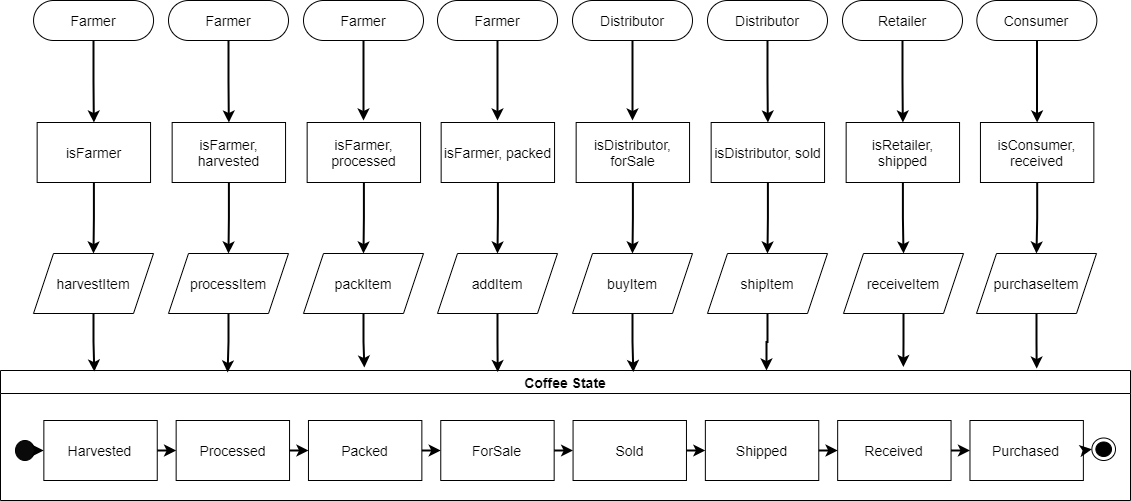

The diagram above was exported from draw.io. Its source (the exported page's mxGraphModel, read from the mxfile embedded in the PNG):
<mxGraphModel dx="1422" dy="823" grid="1" gridSize="10" guides="1" tooltips="1" connect="1" arrows="1" fold="1" page="1" pageScale="1" pageWidth="1169" pageHeight="826" background="#ffffff" math="0" shadow="0">
  <root>
    <mxCell id="0" />
    <mxCell id="1" parent="0" />
    <mxCell id="V-OVnRFqqWaB3e9FBV6J-71" value="Coffee State" style="swimlane;fillColor=none;fontSize=14;" parent="1" vertex="1">
      <mxGeometry x="20" y="480" width="1130" height="130" as="geometry">
        <mxRectangle x="20" y="710" width="110" height="23" as="alternateBounds" />
      </mxGeometry>
    </mxCell>
    <mxCell id="V-OVnRFqqWaB3e9FBV6J-69" value="" style="group" parent="V-OVnRFqqWaB3e9FBV6J-71" vertex="1" connectable="0">
      <mxGeometry x="15" y="50" width="1100" height="60" as="geometry" />
    </mxCell>
    <mxCell id="V-OVnRFqqWaB3e9FBV6J-45" value="ForSale" style="rounded=0;whiteSpace=wrap;html=1;fontSize=14;" parent="V-OVnRFqqWaB3e9FBV6J-69" vertex="1">
      <mxGeometry x="425.25773195876286" width="113.4020618556701" height="60" as="geometry" />
    </mxCell>
    <mxCell id="V-OVnRFqqWaB3e9FBV6J-46" value="Sold" style="rounded=0;whiteSpace=wrap;html=1;fontSize=14;" parent="V-OVnRFqqWaB3e9FBV6J-69" vertex="1">
      <mxGeometry x="557.5601374570447" width="113.4020618556701" height="60" as="geometry" />
    </mxCell>
    <mxCell id="V-OVnRFqqWaB3e9FBV6J-47" value="Shipped" style="rounded=0;whiteSpace=wrap;html=1;fontSize=14;" parent="V-OVnRFqqWaB3e9FBV6J-69" vertex="1">
      <mxGeometry x="689.8625429553265" width="113.4020618556701" height="60" as="geometry" />
    </mxCell>
    <mxCell id="V-OVnRFqqWaB3e9FBV6J-48" value="Received" style="rounded=0;whiteSpace=wrap;html=1;fontSize=14;" parent="V-OVnRFqqWaB3e9FBV6J-69" vertex="1">
      <mxGeometry x="822.1649484536083" width="113.4020618556701" height="60" as="geometry" />
    </mxCell>
    <mxCell id="V-OVnRFqqWaB3e9FBV6J-49" value="Purchased" style="rounded=0;whiteSpace=wrap;html=1;fontSize=14;" parent="V-OVnRFqqWaB3e9FBV6J-69" vertex="1">
      <mxGeometry x="954.46735395189" width="113.4020618556701" height="60" as="geometry" />
    </mxCell>
    <mxCell id="V-OVnRFqqWaB3e9FBV6J-50" value="Packed" style="rounded=0;whiteSpace=wrap;html=1;fontSize=14;" parent="V-OVnRFqqWaB3e9FBV6J-69" vertex="1">
      <mxGeometry x="292.9553264604811" width="113.4020618556701" height="60" as="geometry" />
    </mxCell>
    <mxCell id="V-OVnRFqqWaB3e9FBV6J-51" value="Processed" style="rounded=0;whiteSpace=wrap;html=1;fontSize=14;" parent="V-OVnRFqqWaB3e9FBV6J-69" vertex="1">
      <mxGeometry x="160.65292096219932" width="113.4020618556701" height="60" as="geometry" />
    </mxCell>
    <mxCell id="V-OVnRFqqWaB3e9FBV6J-52" value="Harvested" style="rounded=0;whiteSpace=wrap;html=1;fontSize=14;" parent="V-OVnRFqqWaB3e9FBV6J-69" vertex="1">
      <mxGeometry x="28.350515463917525" width="113.4020618556701" height="60" as="geometry" />
    </mxCell>
    <mxCell id="V-OVnRFqqWaB3e9FBV6J-53" value="" style="endArrow=classic;html=1;strokeWidth=2;fontSize=14;exitX=1;exitY=0.5;exitDx=0;exitDy=0;entryX=0;entryY=0.5;entryDx=0;entryDy=0;" parent="V-OVnRFqqWaB3e9FBV6J-69" source="V-OVnRFqqWaB3e9FBV6J-52" target="V-OVnRFqqWaB3e9FBV6J-51" edge="1">
      <mxGeometry width="50" height="50" relative="1" as="geometry">
        <mxPoint x="472.5085910652921" y="-230" as="sourcePoint" />
        <mxPoint x="519.7594501718213" y="-280" as="targetPoint" />
      </mxGeometry>
    </mxCell>
    <mxCell id="V-OVnRFqqWaB3e9FBV6J-54" value="" style="endArrow=classic;html=1;strokeWidth=2;fontSize=14;entryX=0;entryY=0.5;entryDx=0;entryDy=0;" parent="V-OVnRFqqWaB3e9FBV6J-69" target="V-OVnRFqqWaB3e9FBV6J-50" edge="1">
      <mxGeometry width="50" height="50" relative="1" as="geometry">
        <mxPoint x="274.0549828178694" y="30" as="sourcePoint" />
        <mxPoint x="170.10309278350513" y="40" as="targetPoint" />
      </mxGeometry>
    </mxCell>
    <mxCell id="V-OVnRFqqWaB3e9FBV6J-58" value="" style="endArrow=classic;html=1;strokeWidth=2;fontSize=14;exitX=1;exitY=0.5;exitDx=0;exitDy=0;entryX=0;entryY=0.5;entryDx=0;entryDy=0;" parent="V-OVnRFqqWaB3e9FBV6J-69" source="V-OVnRFqqWaB3e9FBV6J-48" target="V-OVnRFqqWaB3e9FBV6J-49" edge="1">
      <mxGeometry width="50" height="50" relative="1" as="geometry">
        <mxPoint x="274.0549828178694" y="-340" as="sourcePoint" />
        <mxPoint x="463.05841924398624" y="-390" as="targetPoint" />
      </mxGeometry>
    </mxCell>
    <mxCell id="V-OVnRFqqWaB3e9FBV6J-59" value="" style="endArrow=classic;html=1;strokeWidth=2;fontSize=14;exitX=1;exitY=0.5;exitDx=0;exitDy=0;entryX=0;entryY=0.5;entryDx=0;entryDy=0;" parent="V-OVnRFqqWaB3e9FBV6J-69" source="V-OVnRFqqWaB3e9FBV6J-47" target="V-OVnRFqqWaB3e9FBV6J-48" edge="1">
      <mxGeometry width="50" height="50" relative="1" as="geometry">
        <mxPoint x="283.50515463917526" y="-330" as="sourcePoint" />
        <mxPoint x="472.5085910652921" y="-380" as="targetPoint" />
      </mxGeometry>
    </mxCell>
    <mxCell id="V-OVnRFqqWaB3e9FBV6J-60" value="" style="endArrow=classic;html=1;strokeWidth=2;fontSize=14;exitX=1;exitY=0.5;exitDx=0;exitDy=0;entryX=0;entryY=0.5;entryDx=0;entryDy=0;" parent="V-OVnRFqqWaB3e9FBV6J-69" source="V-OVnRFqqWaB3e9FBV6J-46" target="V-OVnRFqqWaB3e9FBV6J-47" edge="1">
      <mxGeometry width="50" height="50" relative="1" as="geometry">
        <mxPoint x="292.9553264604811" y="-320" as="sourcePoint" />
        <mxPoint x="481.9587628865979" y="-370" as="targetPoint" />
      </mxGeometry>
    </mxCell>
    <mxCell id="V-OVnRFqqWaB3e9FBV6J-61" value="" style="endArrow=classic;html=1;strokeWidth=2;fontSize=14;exitX=1;exitY=0.5;exitDx=0;exitDy=0;entryX=0;entryY=0.5;entryDx=0;entryDy=0;" parent="V-OVnRFqqWaB3e9FBV6J-69" source="V-OVnRFqqWaB3e9FBV6J-45" target="V-OVnRFqqWaB3e9FBV6J-46" edge="1">
      <mxGeometry width="50" height="50" relative="1" as="geometry">
        <mxPoint x="302.4054982817869" y="-310" as="sourcePoint" />
        <mxPoint x="491.40893470790377" y="-360" as="targetPoint" />
      </mxGeometry>
    </mxCell>
    <mxCell id="V-OVnRFqqWaB3e9FBV6J-62" value="" style="endArrow=classic;html=1;strokeWidth=2;fontSize=14;exitX=1;exitY=0.5;exitDx=0;exitDy=0;entryX=0;entryY=0.5;entryDx=0;entryDy=0;" parent="V-OVnRFqqWaB3e9FBV6J-69" source="V-OVnRFqqWaB3e9FBV6J-50" target="V-OVnRFqqWaB3e9FBV6J-45" edge="1">
      <mxGeometry width="50" height="50" relative="1" as="geometry">
        <mxPoint x="311.8556701030928" y="-300" as="sourcePoint" />
        <mxPoint x="500.85910652920967" y="-350" as="targetPoint" />
      </mxGeometry>
    </mxCell>
    <mxCell id="V-OVnRFqqWaB3e9FBV6J-64" value="" style="shape=mxgraph.bpmn.shape;html=1;verticalLabelPosition=bottom;labelBackgroundColor=#ffffff;verticalAlign=top;align=center;perimeter=ellipsePerimeter;outlineConnect=0;outline=standard;symbol=general;fontSize=14;fillColor=#0A0A0A;" parent="V-OVnRFqqWaB3e9FBV6J-69" vertex="1">
      <mxGeometry y="20" width="18.90034364261168" height="20" as="geometry" />
    </mxCell>
    <mxCell id="V-OVnRFqqWaB3e9FBV6J-65" value="" style="ellipse;html=1;shape=endState;fillColor=#000000;fontSize=14;" parent="V-OVnRFqqWaB3e9FBV6J-69" vertex="1">
      <mxGeometry x="1076.378947368421" y="17.5" width="23.621052631578948" height="22.5" as="geometry" />
    </mxCell>
    <mxCell id="V-OVnRFqqWaB3e9FBV6J-66" value="" style="endArrow=classic;html=1;strokeWidth=2;fontSize=14;exitX=1;exitY=0.5;exitDx=0;exitDy=0;" parent="V-OVnRFqqWaB3e9FBV6J-69" source="V-OVnRFqqWaB3e9FBV6J-64" edge="1">
      <mxGeometry width="50" height="50" relative="1" as="geometry">
        <mxPoint x="151.20274914089345" y="40" as="sourcePoint" />
        <mxPoint x="28.350515463917525" y="30" as="targetPoint" />
      </mxGeometry>
    </mxCell>
    <mxCell id="V-OVnRFqqWaB3e9FBV6J-67" value="" style="endArrow=classic;html=1;strokeWidth=2;fontSize=14;exitX=1;exitY=0.5;exitDx=0;exitDy=0;entryX=0;entryY=0.5;entryDx=0;entryDy=0;" parent="V-OVnRFqqWaB3e9FBV6J-69" source="V-OVnRFqqWaB3e9FBV6J-49" target="V-OVnRFqqWaB3e9FBV6J-65" edge="1">
      <mxGeometry width="50" height="50" relative="1" as="geometry">
        <mxPoint x="160.65292096219932" y="50" as="sourcePoint" />
        <mxPoint x="179.553264604811" y="50" as="targetPoint" />
      </mxGeometry>
    </mxCell>
    <mxCell id="V-OVnRFqqWaB3e9FBV6J-99" value="" style="group" parent="1" vertex="1" connectable="0">
      <mxGeometry x="53.05" y="110" width="1063.3" height="40" as="geometry" />
    </mxCell>
    <mxCell id="V-OVnRFqqWaB3e9FBV6J-68" value="Farmer" style="rounded=1;whiteSpace=wrap;html=1;fontSize=14;arcSize=50;fillColor=#FFFFFF;" parent="V-OVnRFqqWaB3e9FBV6J-99" vertex="1">
      <mxGeometry width="120" height="40" as="geometry" />
    </mxCell>
    <mxCell id="V-OVnRFqqWaB3e9FBV6J-92" value="Farmer" style="rounded=1;whiteSpace=wrap;html=1;fontSize=14;arcSize=50;fillColor=#FFFFFF;" parent="V-OVnRFqqWaB3e9FBV6J-99" vertex="1">
      <mxGeometry x="134.95" width="120" height="40" as="geometry" />
    </mxCell>
    <mxCell id="V-OVnRFqqWaB3e9FBV6J-93" value="Farmer" style="rounded=1;whiteSpace=wrap;html=1;fontSize=14;arcSize=50;fillColor=#FFFFFF;" parent="V-OVnRFqqWaB3e9FBV6J-99" vertex="1">
      <mxGeometry x="269.95" width="120" height="40" as="geometry" />
    </mxCell>
    <mxCell id="V-OVnRFqqWaB3e9FBV6J-94" value="Farmer" style="rounded=1;whiteSpace=wrap;html=1;fontSize=14;arcSize=50;fillColor=#FFFFFF;" parent="V-OVnRFqqWaB3e9FBV6J-99" vertex="1">
      <mxGeometry x="403.95" width="120" height="40" as="geometry" />
    </mxCell>
    <mxCell id="V-OVnRFqqWaB3e9FBV6J-95" value="Distributor" style="rounded=1;whiteSpace=wrap;html=1;fontSize=14;arcSize=50;fillColor=#FFFFFF;" parent="V-OVnRFqqWaB3e9FBV6J-99" vertex="1">
      <mxGeometry x="538.95" width="120" height="40" as="geometry" />
    </mxCell>
    <mxCell id="V-OVnRFqqWaB3e9FBV6J-96" value="Distributor" style="rounded=1;whiteSpace=wrap;html=1;fontSize=14;arcSize=50;fillColor=#FFFFFF;" parent="V-OVnRFqqWaB3e9FBV6J-99" vertex="1">
      <mxGeometry x="673.95" width="120" height="40" as="geometry" />
    </mxCell>
    <mxCell id="V-OVnRFqqWaB3e9FBV6J-97" value="Retailer" style="rounded=1;whiteSpace=wrap;html=1;fontSize=14;arcSize=50;fillColor=#FFFFFF;" parent="V-OVnRFqqWaB3e9FBV6J-99" vertex="1">
      <mxGeometry x="808.95" width="120" height="40" as="geometry" />
    </mxCell>
    <mxCell id="V-OVnRFqqWaB3e9FBV6J-98" value="Consumer" style="rounded=1;whiteSpace=wrap;html=1;fontSize=14;arcSize=50;fillColor=#FFFFFF;" parent="V-OVnRFqqWaB3e9FBV6J-99" vertex="1">
      <mxGeometry x="943.3" width="120" height="40" as="geometry" />
    </mxCell>
    <mxCell id="V-OVnRFqqWaB3e9FBV6J-100" value="" style="group" parent="1" vertex="1" connectable="0">
      <mxGeometry x="56.65051546391753" y="232" width="1056.7020618556699" height="60" as="geometry" />
    </mxCell>
    <mxCell id="V-OVnRFqqWaB3e9FBV6J-83" value="isFarmer" style="rounded=0;whiteSpace=wrap;html=1;fontSize=14;" parent="V-OVnRFqqWaB3e9FBV6J-100" vertex="1">
      <mxGeometry width="113.4020618556701" height="60" as="geometry" />
    </mxCell>
    <mxCell id="V-OVnRFqqWaB3e9FBV6J-84" value="isFarmer, harvested" style="rounded=0;whiteSpace=wrap;html=1;fontSize=14;" parent="V-OVnRFqqWaB3e9FBV6J-100" vertex="1">
      <mxGeometry x="134.9994845360825" width="113.4020618556701" height="60" as="geometry" />
    </mxCell>
    <mxCell id="V-OVnRFqqWaB3e9FBV6J-85" value="isFarmer, processed" style="rounded=0;whiteSpace=wrap;html=1;fontSize=14;" parent="V-OVnRFqqWaB3e9FBV6J-100" vertex="1">
      <mxGeometry x="269.99948453608243" width="113.4020618556701" height="60" as="geometry" />
    </mxCell>
    <mxCell id="V-OVnRFqqWaB3e9FBV6J-86" value="isFarmer, packed" style="rounded=0;whiteSpace=wrap;html=1;fontSize=14;" parent="V-OVnRFqqWaB3e9FBV6J-100" vertex="1">
      <mxGeometry x="403.99948453608243" width="113.4020618556701" height="60" as="geometry" />
    </mxCell>
    <mxCell id="V-OVnRFqqWaB3e9FBV6J-87" value="isDistributor, forSale" style="rounded=0;whiteSpace=wrap;html=1;fontSize=14;" parent="V-OVnRFqqWaB3e9FBV6J-100" vertex="1">
      <mxGeometry x="538.9994845360825" width="113.4020618556701" height="60" as="geometry" />
    </mxCell>
    <mxCell id="V-OVnRFqqWaB3e9FBV6J-88" value="isDistributor, sold" style="rounded=0;whiteSpace=wrap;html=1;fontSize=14;" parent="V-OVnRFqqWaB3e9FBV6J-100" vertex="1">
      <mxGeometry x="673.9994845360825" width="113.4020618556701" height="60" as="geometry" />
    </mxCell>
    <mxCell id="V-OVnRFqqWaB3e9FBV6J-89" value="isRetailer, shipped" style="rounded=0;whiteSpace=wrap;html=1;fontSize=14;" parent="V-OVnRFqqWaB3e9FBV6J-100" vertex="1">
      <mxGeometry x="808.9994845360825" width="113.4020618556701" height="60" as="geometry" />
    </mxCell>
    <mxCell id="V-OVnRFqqWaB3e9FBV6J-90" value="isConsumer, received" style="rounded=0;whiteSpace=wrap;html=1;fontSize=14;" parent="V-OVnRFqqWaB3e9FBV6J-100" vertex="1">
      <mxGeometry x="943.3" width="113.4020618556701" height="60" as="geometry" />
    </mxCell>
    <mxCell id="V-OVnRFqqWaB3e9FBV6J-101" value="" style="group" parent="1" vertex="1" connectable="0">
      <mxGeometry x="60" y="363" width="1050" height="60" as="geometry" />
    </mxCell>
    <mxCell id="V-OVnRFqqWaB3e9FBV6J-73" value="harvestItem" style="shape=parallelogram;perimeter=parallelogramPerimeter;whiteSpace=wrap;html=1;fixedSize=1;strokeColor=#000000;fillColor=none;fontSize=14;" parent="V-OVnRFqqWaB3e9FBV6J-101" vertex="1">
      <mxGeometry x="-7" width="120" height="60" as="geometry" />
    </mxCell>
    <mxCell id="V-OVnRFqqWaB3e9FBV6J-74" value="processItem" style="shape=parallelogram;perimeter=parallelogramPerimeter;whiteSpace=wrap;html=1;fixedSize=1;strokeColor=#000000;fillColor=none;fontSize=14;" parent="V-OVnRFqqWaB3e9FBV6J-101" vertex="1">
      <mxGeometry x="128" width="120" height="60" as="geometry" />
    </mxCell>
    <mxCell id="V-OVnRFqqWaB3e9FBV6J-75" value="packItem" style="shape=parallelogram;perimeter=parallelogramPerimeter;whiteSpace=wrap;html=1;fixedSize=1;strokeColor=#000000;fillColor=none;fontSize=14;" parent="V-OVnRFqqWaB3e9FBV6J-101" vertex="1">
      <mxGeometry x="263" width="120" height="60" as="geometry" />
    </mxCell>
    <mxCell id="V-OVnRFqqWaB3e9FBV6J-76" value="addItem" style="shape=parallelogram;perimeter=parallelogramPerimeter;whiteSpace=wrap;html=1;fixedSize=1;strokeColor=#000000;fillColor=none;fontSize=14;" parent="V-OVnRFqqWaB3e9FBV6J-101" vertex="1">
      <mxGeometry x="397" width="120" height="60" as="geometry" />
    </mxCell>
    <mxCell id="V-OVnRFqqWaB3e9FBV6J-77" value="buyItem" style="shape=parallelogram;perimeter=parallelogramPerimeter;whiteSpace=wrap;html=1;fixedSize=1;strokeColor=#000000;fillColor=none;fontSize=14;" parent="V-OVnRFqqWaB3e9FBV6J-101" vertex="1">
      <mxGeometry x="532" width="120" height="60" as="geometry" />
    </mxCell>
    <mxCell id="V-OVnRFqqWaB3e9FBV6J-78" value="shipItem" style="shape=parallelogram;perimeter=parallelogramPerimeter;whiteSpace=wrap;html=1;fixedSize=1;strokeColor=#000000;fillColor=none;fontSize=14;" parent="V-OVnRFqqWaB3e9FBV6J-101" vertex="1">
      <mxGeometry x="667" width="120" height="60" as="geometry" />
    </mxCell>
    <mxCell id="V-OVnRFqqWaB3e9FBV6J-79" value="receiveItem" style="shape=parallelogram;perimeter=parallelogramPerimeter;whiteSpace=wrap;html=1;fixedSize=1;strokeColor=#000000;fillColor=none;fontSize=14;" parent="V-OVnRFqqWaB3e9FBV6J-101" vertex="1">
      <mxGeometry x="803" width="120" height="60" as="geometry" />
    </mxCell>
    <mxCell id="V-OVnRFqqWaB3e9FBV6J-80" value="purchaseItem" style="shape=parallelogram;perimeter=parallelogramPerimeter;whiteSpace=wrap;html=1;fixedSize=1;strokeColor=#000000;fillColor=none;fontSize=14;" parent="V-OVnRFqqWaB3e9FBV6J-101" vertex="1">
      <mxGeometry x="936" width="120" height="60" as="geometry" />
    </mxCell>
    <mxCell id="V-OVnRFqqWaB3e9FBV6J-102" style="edgeStyle=orthogonalEdgeStyle;rounded=0;jumpSize=6;orthogonalLoop=1;jettySize=auto;html=1;entryX=0.5;entryY=0;entryDx=0;entryDy=0;strokeWidth=2;fontSize=14;" parent="1" source="V-OVnRFqqWaB3e9FBV6J-68" target="V-OVnRFqqWaB3e9FBV6J-83" edge="1">
      <mxGeometry relative="1" as="geometry" />
    </mxCell>
    <mxCell id="V-OVnRFqqWaB3e9FBV6J-103" style="edgeStyle=orthogonalEdgeStyle;rounded=0;jumpSize=6;orthogonalLoop=1;jettySize=auto;html=1;entryX=0.5;entryY=0;entryDx=0;entryDy=0;strokeWidth=2;fontSize=14;" parent="1" source="V-OVnRFqqWaB3e9FBV6J-92" target="V-OVnRFqqWaB3e9FBV6J-84" edge="1">
      <mxGeometry relative="1" as="geometry" />
    </mxCell>
    <mxCell id="V-OVnRFqqWaB3e9FBV6J-104" style="edgeStyle=orthogonalEdgeStyle;rounded=0;jumpSize=6;orthogonalLoop=1;jettySize=auto;html=1;strokeWidth=2;fontSize=14;" parent="1" source="V-OVnRFqqWaB3e9FBV6J-93" edge="1">
      <mxGeometry relative="1" as="geometry">
        <mxPoint x="383" y="230" as="targetPoint" />
      </mxGeometry>
    </mxCell>
    <mxCell id="V-OVnRFqqWaB3e9FBV6J-105" style="edgeStyle=orthogonalEdgeStyle;rounded=0;jumpSize=6;orthogonalLoop=1;jettySize=auto;html=1;strokeWidth=2;fontSize=14;" parent="1" source="V-OVnRFqqWaB3e9FBV6J-94" edge="1">
      <mxGeometry relative="1" as="geometry">
        <mxPoint x="517" y="230" as="targetPoint" />
      </mxGeometry>
    </mxCell>
    <mxCell id="V-OVnRFqqWaB3e9FBV6J-106" style="edgeStyle=orthogonalEdgeStyle;rounded=0;jumpSize=6;orthogonalLoop=1;jettySize=auto;html=1;strokeWidth=2;fontSize=14;" parent="1" source="V-OVnRFqqWaB3e9FBV6J-95" edge="1">
      <mxGeometry relative="1" as="geometry">
        <mxPoint x="652" y="230" as="targetPoint" />
      </mxGeometry>
    </mxCell>
    <mxCell id="V-OVnRFqqWaB3e9FBV6J-107" style="edgeStyle=orthogonalEdgeStyle;rounded=0;jumpSize=6;orthogonalLoop=1;jettySize=auto;html=1;entryX=0.5;entryY=0;entryDx=0;entryDy=0;strokeWidth=2;fontSize=14;" parent="1" source="V-OVnRFqqWaB3e9FBV6J-96" target="V-OVnRFqqWaB3e9FBV6J-88" edge="1">
      <mxGeometry relative="1" as="geometry" />
    </mxCell>
    <mxCell id="V-OVnRFqqWaB3e9FBV6J-108" style="edgeStyle=orthogonalEdgeStyle;rounded=0;jumpSize=6;orthogonalLoop=1;jettySize=auto;html=1;strokeWidth=2;fontSize=14;" parent="1" source="V-OVnRFqqWaB3e9FBV6J-97" target="V-OVnRFqqWaB3e9FBV6J-89" edge="1">
      <mxGeometry relative="1" as="geometry" />
    </mxCell>
    <mxCell id="V-OVnRFqqWaB3e9FBV6J-109" style="edgeStyle=orthogonalEdgeStyle;rounded=0;jumpSize=6;orthogonalLoop=1;jettySize=auto;html=1;entryX=0.5;entryY=0;entryDx=0;entryDy=0;strokeWidth=2;fontSize=14;" parent="1" source="V-OVnRFqqWaB3e9FBV6J-98" target="V-OVnRFqqWaB3e9FBV6J-90" edge="1">
      <mxGeometry relative="1" as="geometry" />
    </mxCell>
    <mxCell id="V-OVnRFqqWaB3e9FBV6J-110" style="edgeStyle=orthogonalEdgeStyle;rounded=0;jumpSize=6;orthogonalLoop=1;jettySize=auto;html=1;strokeWidth=2;fontSize=14;" parent="1" source="V-OVnRFqqWaB3e9FBV6J-83" target="V-OVnRFqqWaB3e9FBV6J-73" edge="1">
      <mxGeometry relative="1" as="geometry" />
    </mxCell>
    <mxCell id="V-OVnRFqqWaB3e9FBV6J-111" style="edgeStyle=orthogonalEdgeStyle;rounded=0;jumpSize=6;orthogonalLoop=1;jettySize=auto;html=1;entryX=0.5;entryY=0;entryDx=0;entryDy=0;strokeWidth=2;fontSize=14;" parent="1" source="V-OVnRFqqWaB3e9FBV6J-84" target="V-OVnRFqqWaB3e9FBV6J-74" edge="1">
      <mxGeometry relative="1" as="geometry" />
    </mxCell>
    <mxCell id="V-OVnRFqqWaB3e9FBV6J-112" style="edgeStyle=orthogonalEdgeStyle;rounded=0;jumpSize=6;orthogonalLoop=1;jettySize=auto;html=1;entryX=0.5;entryY=0;entryDx=0;entryDy=0;strokeWidth=2;fontSize=14;" parent="1" source="V-OVnRFqqWaB3e9FBV6J-85" target="V-OVnRFqqWaB3e9FBV6J-75" edge="1">
      <mxGeometry relative="1" as="geometry" />
    </mxCell>
    <mxCell id="V-OVnRFqqWaB3e9FBV6J-113" style="edgeStyle=orthogonalEdgeStyle;rounded=0;jumpSize=6;orthogonalLoop=1;jettySize=auto;html=1;entryX=0.5;entryY=0;entryDx=0;entryDy=0;strokeWidth=2;fontSize=14;" parent="1" source="V-OVnRFqqWaB3e9FBV6J-86" target="V-OVnRFqqWaB3e9FBV6J-76" edge="1">
      <mxGeometry relative="1" as="geometry" />
    </mxCell>
    <mxCell id="V-OVnRFqqWaB3e9FBV6J-114" style="edgeStyle=orthogonalEdgeStyle;rounded=0;jumpSize=6;orthogonalLoop=1;jettySize=auto;html=1;entryX=0.5;entryY=0;entryDx=0;entryDy=0;strokeWidth=2;fontSize=14;" parent="1" source="V-OVnRFqqWaB3e9FBV6J-87" target="V-OVnRFqqWaB3e9FBV6J-77" edge="1">
      <mxGeometry relative="1" as="geometry" />
    </mxCell>
    <mxCell id="V-OVnRFqqWaB3e9FBV6J-115" style="edgeStyle=orthogonalEdgeStyle;rounded=0;jumpSize=6;orthogonalLoop=1;jettySize=auto;html=1;entryX=0.5;entryY=0;entryDx=0;entryDy=0;strokeWidth=2;fontSize=14;" parent="1" source="V-OVnRFqqWaB3e9FBV6J-88" target="V-OVnRFqqWaB3e9FBV6J-78" edge="1">
      <mxGeometry relative="1" as="geometry" />
    </mxCell>
    <mxCell id="V-OVnRFqqWaB3e9FBV6J-116" style="edgeStyle=orthogonalEdgeStyle;rounded=0;jumpSize=6;orthogonalLoop=1;jettySize=auto;html=1;entryX=0.5;entryY=0;entryDx=0;entryDy=0;strokeWidth=2;fontSize=14;" parent="1" source="V-OVnRFqqWaB3e9FBV6J-89" target="V-OVnRFqqWaB3e9FBV6J-79" edge="1">
      <mxGeometry relative="1" as="geometry" />
    </mxCell>
    <mxCell id="V-OVnRFqqWaB3e9FBV6J-117" style="edgeStyle=orthogonalEdgeStyle;rounded=0;jumpSize=6;orthogonalLoop=1;jettySize=auto;html=1;entryX=0.5;entryY=0;entryDx=0;entryDy=0;strokeWidth=2;fontSize=14;" parent="1" source="V-OVnRFqqWaB3e9FBV6J-90" target="V-OVnRFqqWaB3e9FBV6J-80" edge="1">
      <mxGeometry relative="1" as="geometry" />
    </mxCell>
    <mxCell id="V-OVnRFqqWaB3e9FBV6J-118" style="edgeStyle=orthogonalEdgeStyle;rounded=0;jumpSize=6;orthogonalLoop=1;jettySize=auto;html=1;entryX=0.083;entryY=0.008;entryDx=0;entryDy=0;entryPerimeter=0;strokeWidth=2;fontSize=14;" parent="1" source="V-OVnRFqqWaB3e9FBV6J-73" target="V-OVnRFqqWaB3e9FBV6J-71" edge="1">
      <mxGeometry relative="1" as="geometry" />
    </mxCell>
    <mxCell id="V-OVnRFqqWaB3e9FBV6J-119" style="edgeStyle=orthogonalEdgeStyle;rounded=0;jumpSize=6;orthogonalLoop=1;jettySize=auto;html=1;entryX=0.201;entryY=0.015;entryDx=0;entryDy=0;entryPerimeter=0;strokeWidth=2;fontSize=14;" parent="1" source="V-OVnRFqqWaB3e9FBV6J-74" target="V-OVnRFqqWaB3e9FBV6J-71" edge="1">
      <mxGeometry relative="1" as="geometry" />
    </mxCell>
    <mxCell id="V-OVnRFqqWaB3e9FBV6J-120" style="edgeStyle=orthogonalEdgeStyle;rounded=0;jumpSize=6;orthogonalLoop=1;jettySize=auto;html=1;entryX=0.322;entryY=-0.023;entryDx=0;entryDy=0;entryPerimeter=0;strokeWidth=2;fontSize=14;" parent="1" source="V-OVnRFqqWaB3e9FBV6J-75" target="V-OVnRFqqWaB3e9FBV6J-71" edge="1">
      <mxGeometry relative="1" as="geometry" />
    </mxCell>
    <mxCell id="V-OVnRFqqWaB3e9FBV6J-121" style="edgeStyle=orthogonalEdgeStyle;rounded=0;jumpSize=6;orthogonalLoop=1;jettySize=auto;html=1;entryX=0.44;entryY=0.012;entryDx=0;entryDy=0;entryPerimeter=0;strokeWidth=2;fontSize=14;" parent="1" source="V-OVnRFqqWaB3e9FBV6J-76" target="V-OVnRFqqWaB3e9FBV6J-71" edge="1">
      <mxGeometry relative="1" as="geometry" />
    </mxCell>
    <mxCell id="V-OVnRFqqWaB3e9FBV6J-122" style="edgeStyle=orthogonalEdgeStyle;rounded=0;jumpSize=6;orthogonalLoop=1;jettySize=auto;html=1;entryX=0.56;entryY=0.012;entryDx=0;entryDy=0;entryPerimeter=0;strokeWidth=2;fontSize=14;" parent="1" source="V-OVnRFqqWaB3e9FBV6J-77" target="V-OVnRFqqWaB3e9FBV6J-71" edge="1">
      <mxGeometry relative="1" as="geometry" />
    </mxCell>
    <mxCell id="V-OVnRFqqWaB3e9FBV6J-123" style="edgeStyle=orthogonalEdgeStyle;rounded=0;jumpSize=6;orthogonalLoop=1;jettySize=auto;html=1;strokeWidth=2;fontSize=14;" parent="1" source="V-OVnRFqqWaB3e9FBV6J-78" edge="1">
      <mxGeometry relative="1" as="geometry">
        <mxPoint x="786" y="480" as="targetPoint" />
      </mxGeometry>
    </mxCell>
    <mxCell id="V-OVnRFqqWaB3e9FBV6J-124" style="edgeStyle=orthogonalEdgeStyle;rounded=0;jumpSize=6;orthogonalLoop=1;jettySize=auto;html=1;entryX=0.799;entryY=-0.027;entryDx=0;entryDy=0;entryPerimeter=0;strokeWidth=2;fontSize=14;" parent="1" source="V-OVnRFqqWaB3e9FBV6J-79" target="V-OVnRFqqWaB3e9FBV6J-71" edge="1">
      <mxGeometry relative="1" as="geometry" />
    </mxCell>
    <mxCell id="V-OVnRFqqWaB3e9FBV6J-125" style="edgeStyle=orthogonalEdgeStyle;rounded=0;jumpSize=6;orthogonalLoop=1;jettySize=auto;html=1;entryX=0.917;entryY=-0.015;entryDx=0;entryDy=0;entryPerimeter=0;strokeWidth=2;fontSize=14;" parent="1" source="V-OVnRFqqWaB3e9FBV6J-80" target="V-OVnRFqqWaB3e9FBV6J-71" edge="1">
      <mxGeometry relative="1" as="geometry" />
    </mxCell>
  </root>
</mxGraphModel>